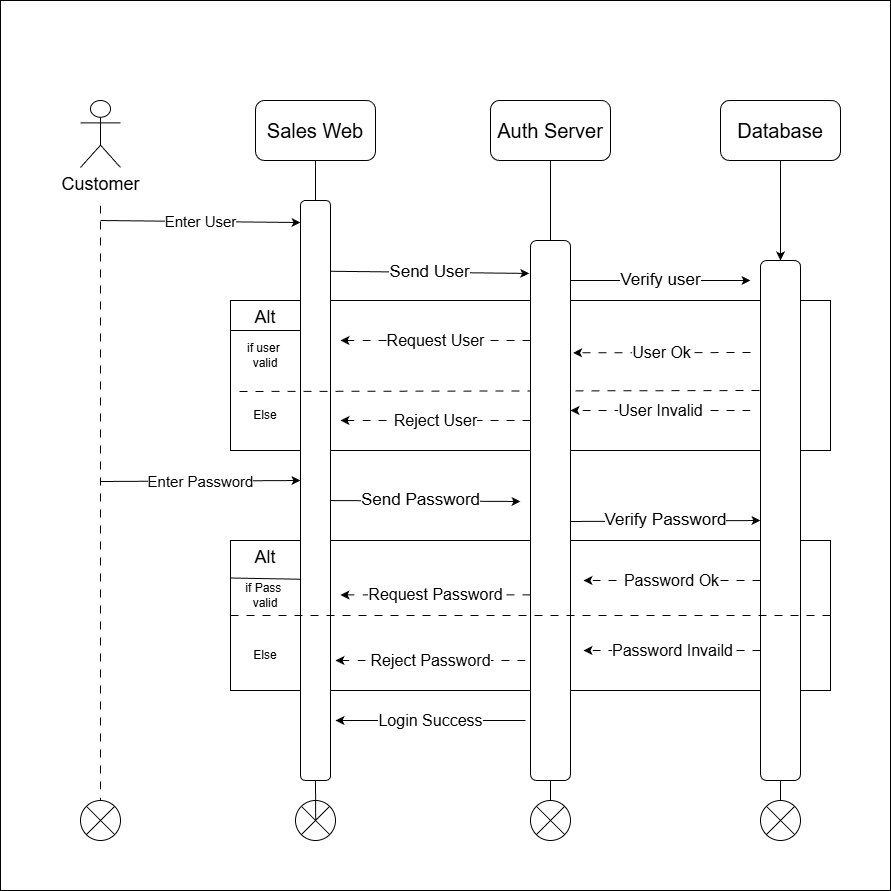

The diagram above was exported from draw.io. Its source (the exported page's mxGraphModel, read from the mxfile embedded in the PNG):
<mxGraphModel dx="1226" dy="715" grid="1" gridSize="10" guides="1" tooltips="1" connect="1" arrows="1" fold="1" page="1" pageScale="1" pageWidth="850" pageHeight="1100" math="0" shadow="0">
  <root>
    <mxCell id="0" />
    <mxCell id="1" parent="0" />
    <mxCell id="82ieUBwhGA-wOrWV17kk-1" parent="1" style="whiteSpace=wrap;html=1;aspect=fixed;" value="" vertex="1">
      <mxGeometry height="890" width="890" x="50" y="50" as="geometry" />
    </mxCell>
    <mxCell id="82ieUBwhGA-wOrWV17kk-2" parent="1" style="shape=umlActor;verticalLabelPosition=bottom;verticalAlign=top;html=1;outlineConnect=0;strokeWidth=1;perimeterSpacing=38;" value="&lt;font style=&quot;font-size: 18px;&quot;&gt;Customer&lt;/font&gt;" vertex="1">
      <mxGeometry height="67" width="40" x="130" y="150" as="geometry" />
    </mxCell>
    <mxCell id="82ieUBwhGA-wOrWV17kk-3" edge="1" parent="1" source="82ieUBwhGA-wOrWV17kk-2" style="endArrow=none;html=1;rounded=0;dashed=1;dashPattern=8 8;" target="82ieUBwhGA-wOrWV17kk-4" value="">
      <mxGeometry height="50" relative="1" width="50" as="geometry">
        <mxPoint x="370" y="260.29" as="sourcePoint" />
        <mxPoint x="270" y="170.00014492753627" as="targetPoint" />
      </mxGeometry>
    </mxCell>
    <mxCell id="82ieUBwhGA-wOrWV17kk-4" parent="1" style="shape=sumEllipse;perimeter=ellipsePerimeter;whiteSpace=wrap;html=1;backgroundOutline=1;" value="" vertex="1">
      <mxGeometry height="40" width="40" x="130" y="850" as="geometry" />
    </mxCell>
    <mxCell id="82ieUBwhGA-wOrWV17kk-6" parent="1" style="rounded=1;whiteSpace=wrap;html=1;" value="&lt;font style=&quot;font-size: 20px;&quot;&gt;Sales Web&lt;/font&gt;" vertex="1">
      <mxGeometry height="60" width="120" x="305" y="150" as="geometry" />
    </mxCell>
    <mxCell id="82ieUBwhGA-wOrWV17kk-22" edge="1" parent="1" source="82ieUBwhGA-wOrWV17kk-7" style="edgeStyle=orthogonalEdgeStyle;rounded=0;orthogonalLoop=1;jettySize=auto;html=1;endArrow=none;endFill=0;" target="82ieUBwhGA-wOrWV17kk-18" value="">
      <mxGeometry relative="1" as="geometry" />
    </mxCell>
    <mxCell id="82ieUBwhGA-wOrWV17kk-7" parent="1" style="rounded=1;whiteSpace=wrap;html=1;" value="&lt;font style=&quot;font-size: 20px;&quot;&gt;Auth Server&lt;/font&gt;" vertex="1">
      <mxGeometry height="60" width="120" x="540" y="150" as="geometry" />
    </mxCell>
    <mxCell id="82ieUBwhGA-wOrWV17kk-25" edge="1" parent="1" source="82ieUBwhGA-wOrWV17kk-8" style="edgeStyle=orthogonalEdgeStyle;rounded=0;orthogonalLoop=1;jettySize=auto;html=1;" target="82ieUBwhGA-wOrWV17kk-24" value="">
      <mxGeometry relative="1" as="geometry" />
    </mxCell>
    <mxCell id="82ieUBwhGA-wOrWV17kk-8" parent="1" style="rounded=1;whiteSpace=wrap;html=1;" value="&lt;font style=&quot;font-size: 20px;&quot;&gt;Database&lt;/font&gt;" vertex="1">
      <mxGeometry height="60" width="120" x="770" y="150" as="geometry" />
    </mxCell>
    <mxCell id="82ieUBwhGA-wOrWV17kk-12" parent="1" style="shape=sumEllipse;perimeter=ellipsePerimeter;whiteSpace=wrap;html=1;backgroundOutline=1;" value="" vertex="1">
      <mxGeometry height="40" width="40" x="345" y="850" as="geometry" />
    </mxCell>
    <mxCell id="82ieUBwhGA-wOrWV17kk-15" edge="1" parent="1" source="82ieUBwhGA-wOrWV17kk-12" style="endArrow=none;html=1;rounded=0;entryX=0.5;entryY=1;entryDx=0;entryDy=0;exitX=0.505;exitY=0.475;exitDx=0;exitDy=0;exitPerimeter=0;" target="82ieUBwhGA-wOrWV17kk-11" value="">
      <mxGeometry height="50" relative="1" width="50" as="geometry">
        <mxPoint x="400" y="750" as="sourcePoint" />
        <mxPoint x="450" y="700" as="targetPoint" />
      </mxGeometry>
    </mxCell>
    <mxCell id="82ieUBwhGA-wOrWV17kk-16" edge="1" parent="1" source="82ieUBwhGA-wOrWV17kk-11" style="endArrow=none;html=1;rounded=0;entryX=0.5;entryY=1;entryDx=0;entryDy=0;exitX=0.5;exitY=0;exitDx=0;exitDy=0;" target="82ieUBwhGA-wOrWV17kk-6" value="">
      <mxGeometry height="50" relative="1" width="50" as="geometry">
        <mxPoint x="400" y="310" as="sourcePoint" />
        <mxPoint x="450" y="260" as="targetPoint" />
      </mxGeometry>
    </mxCell>
    <mxCell id="82ieUBwhGA-wOrWV17kk-17" edge="1" parent="1" style="endArrow=classic;html=1;rounded=0;entryX=0;entryY=0.038;entryDx=0;entryDy=0;entryPerimeter=0;" target="82ieUBwhGA-wOrWV17kk-11" value="&lt;font style=&quot;font-size: 15px;&quot;&gt;Enter User&lt;/font&gt;">
      <mxGeometry height="50" relative="1" width="50" as="geometry">
        <mxPoint x="150" y="270" as="sourcePoint" />
        <mxPoint x="280" y="260" as="targetPoint" />
      </mxGeometry>
    </mxCell>
    <mxCell id="82ieUBwhGA-wOrWV17kk-21" edge="1" parent="1" source="82ieUBwhGA-wOrWV17kk-18" style="edgeStyle=orthogonalEdgeStyle;rounded=0;orthogonalLoop=1;jettySize=auto;html=1;endArrow=none;endFill=0;" target="82ieUBwhGA-wOrWV17kk-19" value="">
      <mxGeometry relative="1" as="geometry" />
    </mxCell>
    <mxCell id="82ieUBwhGA-wOrWV17kk-19" parent="1" style="shape=sumEllipse;perimeter=ellipsePerimeter;whiteSpace=wrap;html=1;backgroundOutline=1;" value="" vertex="1">
      <mxGeometry height="40" width="40" x="580" y="850" as="geometry" />
    </mxCell>
    <mxCell id="82ieUBwhGA-wOrWV17kk-23" edge="1" parent="1" source="82ieUBwhGA-wOrWV17kk-11" style="endArrow=classic;html=1;rounded=0;exitX=1;exitY=0.122;exitDx=0;exitDy=0;exitPerimeter=0;entryX=-0.033;entryY=0.061;entryDx=0;entryDy=0;entryPerimeter=0;" target="82ieUBwhGA-wOrWV17kk-18" value="&lt;font style=&quot;font-size: 17px;&quot;&gt;Send User&lt;/font&gt;">
      <mxGeometry height="50" relative="1" width="50" as="geometry">
        <mxPoint x="385" y="310" as="sourcePoint" />
        <mxPoint x="580" y="311" as="targetPoint" />
      </mxGeometry>
    </mxCell>
    <mxCell id="82ieUBwhGA-wOrWV17kk-27" edge="1" parent="1" source="82ieUBwhGA-wOrWV17kk-24" style="edgeStyle=orthogonalEdgeStyle;rounded=0;orthogonalLoop=1;jettySize=auto;html=1;endArrow=none;endFill=0;" target="82ieUBwhGA-wOrWV17kk-26" value="">
      <mxGeometry relative="1" as="geometry" />
    </mxCell>
    <mxCell id="82ieUBwhGA-wOrWV17kk-26" parent="1" style="shape=sumEllipse;perimeter=ellipsePerimeter;whiteSpace=wrap;html=1;backgroundOutline=1;" value="" vertex="1">
      <mxGeometry height="40" width="40" x="810" y="850" as="geometry" />
    </mxCell>
    <mxCell id="82ieUBwhGA-wOrWV17kk-28" parent="1" style="shape=internalStorage;whiteSpace=wrap;html=1;backgroundOutline=1;dx=70;dy=0;align=left;" value="" vertex="1">
      <mxGeometry height="150" width="600" x="280" y="350" as="geometry" />
    </mxCell>
    <mxCell id="82ieUBwhGA-wOrWV17kk-29" parent="1" style="text;html=1;whiteSpace=wrap;overflow=hidden;rounded=0;align=center;" value="&lt;font style=&quot;font-size: 18px;&quot;&gt;Alt&lt;/font&gt;" vertex="1">
      <mxGeometry height="30" width="30" x="300" y="350" as="geometry" />
    </mxCell>
    <mxCell id="82ieUBwhGA-wOrWV17kk-30" edge="1" parent="1" style="endArrow=classic;html=1;rounded=0;exitX=1;exitY=0.122;exitDx=0;exitDy=0;exitPerimeter=0;" value="&lt;font style=&quot;font-size: 17px;&quot;&gt;Verify user&lt;/font&gt;">
      <mxGeometry height="50" relative="1" width="50" as="geometry">
        <mxPoint x="620" y="330" as="sourcePoint" />
        <mxPoint x="800" y="330" as="targetPoint" />
      </mxGeometry>
    </mxCell>
    <mxCell id="82ieUBwhGA-wOrWV17kk-31" edge="1" parent="1" style="endArrow=none;html=1;rounded=0;exitX=0.001;exitY=0.194;exitDx=0;exitDy=0;exitPerimeter=0;" value="">
      <mxGeometry height="50" relative="1" width="50" as="geometry">
        <mxPoint x="279.9999999999999" y="379.99999999999983" as="sourcePoint" />
        <mxPoint x="350" y="380" as="targetPoint" />
      </mxGeometry>
    </mxCell>
    <mxCell id="82ieUBwhGA-wOrWV17kk-32" edge="1" parent="1" style="endArrow=classic;html=1;rounded=0;entryX=1.067;entryY=0.208;entryDx=0;entryDy=0;entryPerimeter=0;dashed=1;dashPattern=8 8;" target="82ieUBwhGA-wOrWV17kk-18" value="&lt;font style=&quot;font-size: 16px;&quot;&gt;User Ok&lt;/font&gt;">
      <mxGeometry height="50" relative="1" width="50" as="geometry">
        <mxPoint x="800" y="402" as="sourcePoint" />
        <mxPoint x="620.0000000000001" y="380.0000000000001" as="targetPoint" />
      </mxGeometry>
    </mxCell>
    <mxCell id="82ieUBwhGA-wOrWV17kk-33" edge="1" parent="1" style="endArrow=classic;html=1;rounded=0;exitX=0;exitY=0.205;exitDx=0;exitDy=0;entryX=1.017;entryY=0.237;entryDx=0;entryDy=0;entryPerimeter=0;exitPerimeter=0;dashed=1;dashPattern=8 8;" value="&lt;font style=&quot;font-size: 16px;&quot;&gt;Request User&lt;/font&gt;">
      <mxGeometry height="50" relative="1" width="50" as="geometry">
        <mxPoint x="580" y="390" as="sourcePoint" />
        <mxPoint x="390.0000000000001" y="390.0000000000001" as="targetPoint" />
      </mxGeometry>
    </mxCell>
    <mxCell id="82ieUBwhGA-wOrWV17kk-34" edge="1" parent="1" style="endArrow=none;html=1;rounded=0;exitX=-0.001;exitY=0.543;exitDx=0;exitDy=0;dashed=1;dashPattern=8 8;exitPerimeter=0;" value="">
      <mxGeometry height="50" relative="1" width="50" as="geometry">
        <mxPoint x="284.9999999999999" y="665.72" as="sourcePoint" />
        <mxPoint x="812.6" y="664.27" as="targetPoint" />
      </mxGeometry>
    </mxCell>
    <mxCell id="82ieUBwhGA-wOrWV17kk-35" parent="1" style="text;html=1;whiteSpace=wrap;strokeColor=none;fillColor=none;align=center;verticalAlign=middle;rounded=0;" value="if user&amp;nbsp;&lt;div&gt;valid&lt;/div&gt;" vertex="1">
      <mxGeometry height="30" width="60" x="285" y="390" as="geometry" />
    </mxCell>
    <mxCell id="82ieUBwhGA-wOrWV17kk-36" edge="1" parent="1" style="endArrow=classic;html=1;rounded=0;entryX=1.017;entryY=0.237;entryDx=0;entryDy=0;entryPerimeter=0;dashed=1;dashPattern=8 8;" value="&lt;font style=&quot;font-size: 16px;&quot;&gt;User Invalid&lt;/font&gt;">
      <mxGeometry height="50" relative="1" width="50" as="geometry">
        <mxPoint x="800" y="460" as="sourcePoint" />
        <mxPoint x="620.0000000000001" y="460.0000000000001" as="targetPoint" />
      </mxGeometry>
    </mxCell>
    <mxCell id="82ieUBwhGA-wOrWV17kk-37" edge="1" parent="1" style="endArrow=classic;html=1;rounded=0;exitX=0;exitY=0.205;exitDx=0;exitDy=0;entryX=1.017;entryY=0.237;entryDx=0;entryDy=0;entryPerimeter=0;exitPerimeter=0;dashed=1;dashPattern=8 8;" value="&lt;span style=&quot;font-size: 16px;&quot;&gt;Reject User&lt;/span&gt;">
      <mxGeometry height="50" relative="1" width="50" as="geometry">
        <mxPoint x="580" y="470" as="sourcePoint" />
        <mxPoint x="390.0000000000001" y="470.0000000000001" as="targetPoint" />
      </mxGeometry>
    </mxCell>
    <mxCell id="82ieUBwhGA-wOrWV17kk-38" parent="1" style="text;html=1;whiteSpace=wrap;strokeColor=none;fillColor=none;align=center;verticalAlign=middle;rounded=0;" value="Else" vertex="1">
      <mxGeometry height="30" width="60" x="285" y="450" as="geometry" />
    </mxCell>
    <mxCell id="82ieUBwhGA-wOrWV17kk-40" edge="1" parent="1" style="endArrow=classic;html=1;rounded=0;entryX=0;entryY=0.038;entryDx=0;entryDy=0;entryPerimeter=0;" value="&lt;font style=&quot;font-size: 15px;&quot;&gt;Enter Password&lt;/font&gt;">
      <mxGeometry height="50" relative="1" width="50" as="geometry">
        <mxPoint x="150" y="531" as="sourcePoint" />
        <mxPoint x="350" y="530" as="targetPoint" />
      </mxGeometry>
    </mxCell>
    <mxCell id="82ieUBwhGA-wOrWV17kk-41" edge="1" parent="1" style="endArrow=classic;html=1;rounded=0;exitX=1;exitY=0.122;exitDx=0;exitDy=0;exitPerimeter=0;" value="&lt;font style=&quot;font-size: 17px;&quot;&gt;Send Password&lt;/font&gt;">
      <mxGeometry height="50" relative="1" width="50" as="geometry">
        <mxPoint x="370" y="550" as="sourcePoint" />
        <mxPoint x="570" y="551" as="targetPoint" />
      </mxGeometry>
    </mxCell>
    <mxCell id="82ieUBwhGA-wOrWV17kk-42" edge="1" parent="1" style="endArrow=classic;html=1;rounded=0;exitX=1;exitY=0.122;exitDx=0;exitDy=0;exitPerimeter=0;entryX=0.033;entryY=0.088;entryDx=0;entryDy=0;entryPerimeter=0;" value="&lt;font style=&quot;font-size: 17px;&quot;&gt;Verify Password&lt;/font&gt;">
      <mxGeometry height="50" relative="1" width="50" as="geometry">
        <mxPoint x="619" y="571" as="sourcePoint" />
        <mxPoint x="810" y="570" as="targetPoint" />
      </mxGeometry>
    </mxCell>
    <mxCell id="82ieUBwhGA-wOrWV17kk-43" parent="1" style="shape=internalStorage;whiteSpace=wrap;html=1;backgroundOutline=1;dx=70;dy=0;align=left;" value="" vertex="1">
      <mxGeometry height="150" width="600" x="280" y="590" as="geometry" />
    </mxCell>
    <mxCell id="82ieUBwhGA-wOrWV17kk-24" parent="1" style="rounded=1;whiteSpace=wrap;html=1;" value="" vertex="1">
      <mxGeometry height="520" width="40" x="810" y="310" as="geometry" />
    </mxCell>
    <mxCell id="82ieUBwhGA-wOrWV17kk-11" parent="1" style="rounded=1;whiteSpace=wrap;html=1;" value="" vertex="1">
      <mxGeometry height="580" width="30" x="350" y="250" as="geometry" />
    </mxCell>
    <mxCell id="82ieUBwhGA-wOrWV17kk-44" parent="1" style="text;html=1;whiteSpace=wrap;overflow=hidden;rounded=0;align=center;" value="&lt;font style=&quot;font-size: 18px;&quot;&gt;Alt&lt;/font&gt;" vertex="1">
      <mxGeometry height="30" width="30" x="300" y="590" as="geometry" />
    </mxCell>
    <mxCell id="82ieUBwhGA-wOrWV17kk-45" edge="1" parent="1" source="82ieUBwhGA-wOrWV17kk-43" style="endArrow=none;html=1;rounded=0;exitX=0;exitY=0.25;exitDx=0;exitDy=0;entryX=-0.016;entryY=0.653;entryDx=0;entryDy=0;entryPerimeter=0;" target="82ieUBwhGA-wOrWV17kk-11" value="">
      <mxGeometry height="50" relative="1" width="50" as="geometry">
        <mxPoint x="330" y="650" as="sourcePoint" />
        <mxPoint x="380" y="600" as="targetPoint" />
      </mxGeometry>
    </mxCell>
    <mxCell id="82ieUBwhGA-wOrWV17kk-46" parent="1" style="text;html=1;whiteSpace=wrap;strokeColor=none;fillColor=none;align=center;verticalAlign=middle;rounded=0;" value="if Pass&amp;nbsp;&lt;div&gt;valid&lt;/div&gt;" vertex="1">
      <mxGeometry height="30" width="60" x="285" y="630" as="geometry" />
    </mxCell>
    <mxCell id="82ieUBwhGA-wOrWV17kk-47" edge="1" parent="1" style="endArrow=none;html=1;rounded=0;exitX=-0.001;exitY=0.543;exitDx=0;exitDy=0;dashed=1;dashPattern=8 8;exitPerimeter=0;" value="">
      <mxGeometry height="50" relative="1" width="50" as="geometry">
        <mxPoint x="289" y="441" as="sourcePoint" />
        <mxPoint x="817" y="440" as="targetPoint" />
      </mxGeometry>
    </mxCell>
    <mxCell id="82ieUBwhGA-wOrWV17kk-18" parent="1" style="rounded=1;whiteSpace=wrap;html=1;" value="" vertex="1">
      <mxGeometry height="540" width="40" x="580" y="290" as="geometry" />
    </mxCell>
    <mxCell id="82ieUBwhGA-wOrWV17kk-48" edge="1" parent="1" source="82ieUBwhGA-wOrWV17kk-43" style="endArrow=none;html=1;rounded=0;exitX=0;exitY=0.5;exitDx=0;exitDy=0;entryX=1;entryY=0.5;entryDx=0;entryDy=0;dashed=1;dashPattern=8 8;" target="82ieUBwhGA-wOrWV17kk-43" value="">
      <mxGeometry height="50" relative="1" width="50" as="geometry">
        <mxPoint x="450" y="660" as="sourcePoint" />
        <mxPoint x="500" y="610" as="targetPoint" />
      </mxGeometry>
    </mxCell>
    <mxCell id="82ieUBwhGA-wOrWV17kk-49" edge="1" parent="1" style="endArrow=classic;html=1;rounded=0;entryX=1.067;entryY=0.208;entryDx=0;entryDy=0;entryPerimeter=0;dashed=1;dashPattern=8 8;" value="&lt;font style=&quot;font-size: 16px;&quot;&gt;Password Ok&lt;/font&gt;">
      <mxGeometry height="50" relative="1" width="50" as="geometry">
        <mxPoint x="810" y="630" as="sourcePoint" />
        <mxPoint x="633" y="630" as="targetPoint" />
      </mxGeometry>
    </mxCell>
    <mxCell id="82ieUBwhGA-wOrWV17kk-50" edge="1" parent="1" style="endArrow=classic;html=1;rounded=0;exitX=0;exitY=0.205;exitDx=0;exitDy=0;entryX=1.017;entryY=0.237;entryDx=0;entryDy=0;entryPerimeter=0;exitPerimeter=0;dashed=1;dashPattern=8 8;" value="&lt;span style=&quot;font-size: 16px;&quot;&gt;Request Password&lt;/span&gt;">
      <mxGeometry height="50" relative="1" width="50" as="geometry">
        <mxPoint x="580" y="644.41" as="sourcePoint" />
        <mxPoint x="390.0000000000001" y="644.4100000000001" as="targetPoint" />
      </mxGeometry>
    </mxCell>
    <mxCell id="82ieUBwhGA-wOrWV17kk-51" edge="1" parent="1" style="endArrow=classic;html=1;rounded=0;entryX=1.067;entryY=0.208;entryDx=0;entryDy=0;entryPerimeter=0;dashed=1;dashPattern=8 8;" value="&lt;font style=&quot;font-size: 16px;&quot;&gt;Password Invaild&lt;/font&gt;">
      <mxGeometry height="50" relative="1" width="50" x="-0.003" as="geometry">
        <mxPoint as="offset" />
        <mxPoint x="810" y="700" as="sourcePoint" />
        <mxPoint x="633" y="700" as="targetPoint" />
      </mxGeometry>
    </mxCell>
    <mxCell id="82ieUBwhGA-wOrWV17kk-52" edge="1" parent="1" style="endArrow=classic;html=1;rounded=0;exitX=0;exitY=0.205;exitDx=0;exitDy=0;entryX=1.017;entryY=0.237;entryDx=0;entryDy=0;entryPerimeter=0;exitPerimeter=0;dashed=1;dashPattern=8 8;" value="&lt;span style=&quot;font-size: 16px;&quot;&gt;Reject Password&lt;/span&gt;">
      <mxGeometry height="50" relative="1" width="50" as="geometry">
        <mxPoint x="575" y="710" as="sourcePoint" />
        <mxPoint x="385.0000000000001" y="710.0000000000001" as="targetPoint" />
      </mxGeometry>
    </mxCell>
    <mxCell id="82ieUBwhGA-wOrWV17kk-53" parent="1" style="text;html=1;whiteSpace=wrap;strokeColor=none;fillColor=none;align=center;verticalAlign=middle;rounded=0;" value="Else" vertex="1">
      <mxGeometry height="30" width="60" x="285" y="690" as="geometry" />
    </mxCell>
    <mxCell id="82ieUBwhGA-wOrWV17kk-55" edge="1" parent="1" style="endArrow=classic;html=1;rounded=0;exitX=0;exitY=0.205;exitDx=0;exitDy=0;entryX=1.017;entryY=0.237;entryDx=0;entryDy=0;entryPerimeter=0;exitPerimeter=0;" value="&lt;span style=&quot;font-size: 16px;&quot;&gt;Login&amp;nbsp;Success&lt;/span&gt;">
      <mxGeometry height="50" relative="1" width="50" as="geometry">
        <mxPoint x="575" y="770" as="sourcePoint" />
        <mxPoint x="385.0000000000001" y="770.0000000000001" as="targetPoint" />
      </mxGeometry>
    </mxCell>
  </root>
</mxGraphModel>